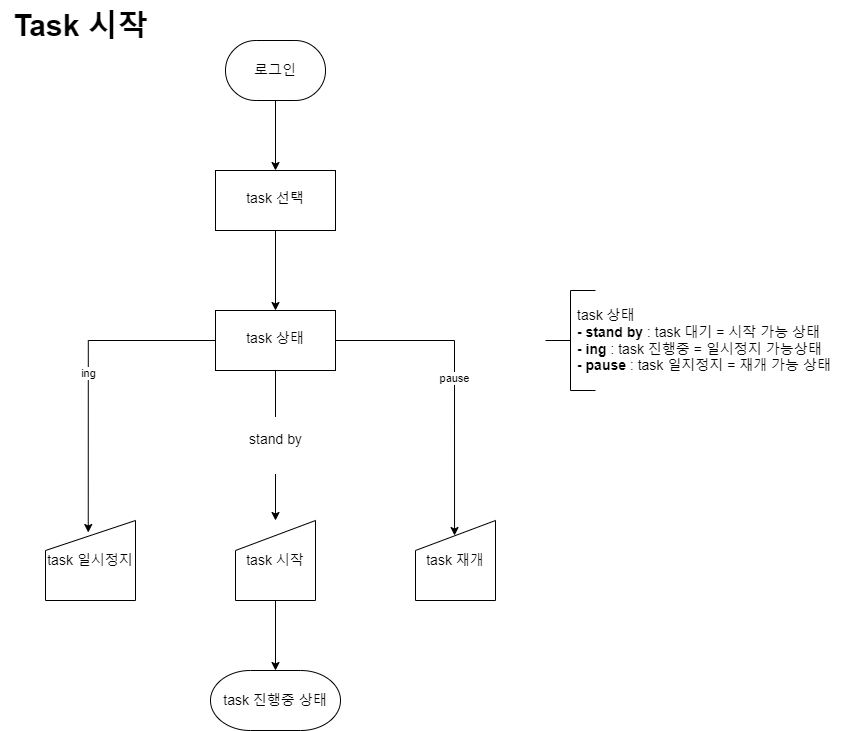

The diagram above was exported from draw.io. Its source (the exported page's mxGraphModel, read from the mxfile embedded in the PNG):
<mxGraphModel dx="792" dy="1106" grid="1" gridSize="10" guides="1" tooltips="1" connect="1" arrows="1" fold="1" page="1" pageScale="1" pageWidth="900" pageHeight="1600" math="0" shadow="0">
  <root>
    <mxCell id="0" />
    <mxCell id="1" parent="0" />
    <mxCell id="-Qo43yuiv_hM1QcHXjLU-44" value="" style="edgeStyle=orthogonalEdgeStyle;rounded=0;orthogonalLoop=1;jettySize=auto;html=1;fontSize=14;strokeWidth=1;exitX=0.5;exitY=1;exitDx=0;exitDy=0;exitPerimeter=0;" parent="1" source="-Qo43yuiv_hM1QcHXjLU-70" target="-Qo43yuiv_hM1QcHXjLU-48" edge="1">
      <mxGeometry relative="1" as="geometry">
        <mxPoint x="310" y="120" as="sourcePoint" />
      </mxGeometry>
    </mxCell>
    <mxCell id="-Qo43yuiv_hM1QcHXjLU-76" value="" style="edgeStyle=orthogonalEdgeStyle;rounded=0;orthogonalLoop=1;jettySize=auto;html=1;fontSize=14;" parent="1" source="-Qo43yuiv_hM1QcHXjLU-48" target="-Qo43yuiv_hM1QcHXjLU-75" edge="1">
      <mxGeometry relative="1" as="geometry" />
    </mxCell>
    <mxCell id="-Qo43yuiv_hM1QcHXjLU-48" value="task 선택" style="whiteSpace=wrap;html=1;fontSize=14;shadow=0;strokeWidth=1;spacing=6;spacingTop=-4;" parent="1" vertex="1">
      <mxGeometry x="250" y="210" width="120" height="60" as="geometry" />
    </mxCell>
    <mxCell id="-Qo43yuiv_hM1QcHXjLU-52" value="task 상태&lt;br style=&quot;font-size: 14px;&quot;&gt;&lt;b style=&quot;font-size: 14px;&quot;&gt;- stand by&lt;/b&gt; : task 대기 = 시작 가능 상태&lt;br style=&quot;font-size: 14px;&quot;&gt;&lt;b style=&quot;font-size: 14px;&quot;&gt;- ing&lt;/b&gt; : task 진행중 = 일시정지 가능상태&lt;br style=&quot;font-size: 14px;&quot;&gt;&lt;b style=&quot;font-size: 14px;&quot;&gt;- pause&lt;/b&gt; : task 일지정지 = 재개 가능 상태" style="text;html=1;strokeColor=none;fillColor=none;align=left;verticalAlign=middle;whiteSpace=wrap;rounded=0;fontSize=14;strokeWidth=1;" parent="1" vertex="1">
      <mxGeometry x="610" y="330" width="280" height="100" as="geometry" />
    </mxCell>
    <mxCell id="-Qo43yuiv_hM1QcHXjLU-64" style="edgeStyle=orthogonalEdgeStyle;rounded=0;orthogonalLoop=1;jettySize=auto;html=1;exitX=0.5;exitY=1;exitDx=0;exitDy=0;fontSize=14;strokeWidth=1;" parent="1" source="-Qo43yuiv_hM1QcHXjLU-53" edge="1">
      <mxGeometry relative="1" as="geometry">
        <mxPoint x="310" y="570" as="sourcePoint" />
        <mxPoint x="310" y="710" as="targetPoint" />
      </mxGeometry>
    </mxCell>
    <mxCell id="-Qo43yuiv_hM1QcHXjLU-53" value="task 시작" style="shape=manualInput;whiteSpace=wrap;html=1;fontSize=14;strokeWidth=1;" parent="1" vertex="1">
      <mxGeometry x="270" y="560" width="80" height="80" as="geometry" />
    </mxCell>
    <mxCell id="-Qo43yuiv_hM1QcHXjLU-57" value="" style="strokeWidth=1;html=1;shape=mxgraph.flowchart.annotation_2;align=left;labelPosition=right;pointerEvents=1;fontSize=14;" parent="1" vertex="1">
      <mxGeometry x="580" y="330" width="50" height="100" as="geometry" />
    </mxCell>
    <mxCell id="-Qo43yuiv_hM1QcHXjLU-70" value="로그인" style="strokeWidth=1;html=1;shape=mxgraph.flowchart.terminator;whiteSpace=wrap;fontSize=14;" parent="1" vertex="1">
      <mxGeometry x="260" y="80" width="100" height="60" as="geometry" />
    </mxCell>
    <mxCell id="-Qo43yuiv_hM1QcHXjLU-71" value="task 진행중 상태" style="strokeWidth=1;html=1;shape=mxgraph.flowchart.terminator;whiteSpace=wrap;fontSize=14;" parent="1" vertex="1">
      <mxGeometry x="245" y="710" width="130" height="60" as="geometry" />
    </mxCell>
    <mxCell id="-Qo43yuiv_hM1QcHXjLU-83" value="&#10;&lt;span style=&quot;color: rgb(0, 0, 0); font-family: Helvetica; font-size: 14px; font-style: normal; font-variant-ligatures: normal; font-variant-caps: normal; font-weight: 400; letter-spacing: normal; orphans: 2; text-align: center; text-indent: 0px; text-transform: none; widows: 2; word-spacing: 0px; -webkit-text-stroke-width: 0px; background-color: rgb(255, 255, 255); text-decoration-thickness: initial; text-decoration-style: initial; text-decoration-color: initial; float: none; display: inline !important;&quot;&gt;stand by&lt;/span&gt;&#10;&#10;" style="edgeStyle=orthogonalEdgeStyle;rounded=0;orthogonalLoop=1;jettySize=auto;html=1;" parent="1" source="-Qo43yuiv_hM1QcHXjLU-75" target="-Qo43yuiv_hM1QcHXjLU-53" edge="1">
      <mxGeometry relative="1" as="geometry" />
    </mxCell>
    <mxCell id="-Qo43yuiv_hM1QcHXjLU-85" value="ing" style="edgeStyle=orthogonalEdgeStyle;rounded=0;orthogonalLoop=1;jettySize=auto;html=1;exitX=0;exitY=0.5;exitDx=0;exitDy=0;entryX=0.475;entryY=0.15;entryDx=0;entryDy=0;entryPerimeter=0;" parent="1" source="-Qo43yuiv_hM1QcHXjLU-75" target="-Qo43yuiv_hM1QcHXjLU-84" edge="1">
      <mxGeometry relative="1" as="geometry" />
    </mxCell>
    <mxCell id="-Qo43yuiv_hM1QcHXjLU-87" value="pause" style="edgeStyle=orthogonalEdgeStyle;rounded=0;orthogonalLoop=1;jettySize=auto;html=1;exitX=1;exitY=0.5;exitDx=0;exitDy=0;entryX=0.488;entryY=0.188;entryDx=0;entryDy=0;entryPerimeter=0;" parent="1" source="-Qo43yuiv_hM1QcHXjLU-75" target="-Qo43yuiv_hM1QcHXjLU-86" edge="1">
      <mxGeometry relative="1" as="geometry" />
    </mxCell>
    <mxCell id="-Qo43yuiv_hM1QcHXjLU-75" value="task 상태" style="whiteSpace=wrap;html=1;fontSize=14;shadow=0;strokeWidth=1;spacing=6;spacingTop=-4;" parent="1" vertex="1">
      <mxGeometry x="250" y="350" width="120" height="60" as="geometry" />
    </mxCell>
    <mxCell id="-Qo43yuiv_hM1QcHXjLU-84" value="task 일시정지" style="shape=manualInput;whiteSpace=wrap;html=1;fontSize=14;strokeWidth=1;" parent="1" vertex="1">
      <mxGeometry x="80" y="560" width="90" height="80" as="geometry" />
    </mxCell>
    <mxCell id="-Qo43yuiv_hM1QcHXjLU-86" value="task 재개" style="shape=manualInput;whiteSpace=wrap;html=1;fontSize=14;strokeWidth=1;" parent="1" vertex="1">
      <mxGeometry x="450" y="560" width="80" height="80" as="geometry" />
    </mxCell>
    <mxCell id="wg1zIS7-6tFbsqtbMJ_m-1" value="&lt;span style=&quot;font-size: 30px;&quot;&gt;Task 시작&lt;/span&gt;" style="text;html=1;align=center;verticalAlign=middle;resizable=0;points=[];autosize=1;strokeColor=none;fillColor=none;fontStyle=1" parent="1" vertex="1">
      <mxGeometry x="35" y="40" width="160" height="50" as="geometry" />
    </mxCell>
  </root>
</mxGraphModel>